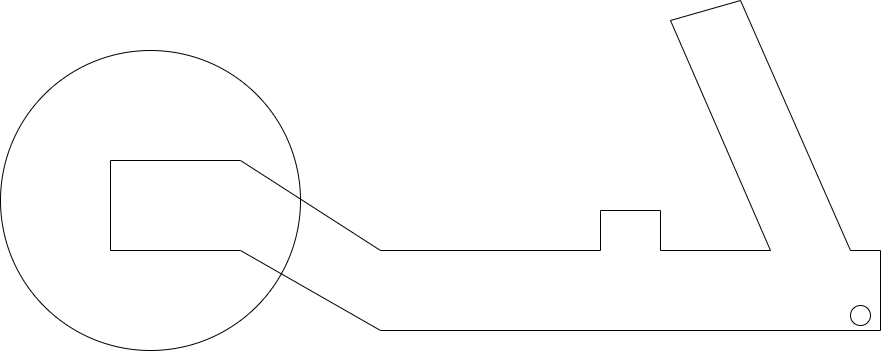

The diagram above was exported from draw.io. Its source (the exported page's mxGraphModel, read from the mxfile embedded in the PNG):
<mxGraphModel dx="2854" dy="1158" grid="1" gridSize="10" guides="1" tooltips="1" connect="1" arrows="1" fold="1" page="1" pageScale="1" pageWidth="827" pageHeight="1169" math="0" shadow="0">
  <root>
    <mxCell id="0" />
    <mxCell id="1" parent="0" />
    <mxCell id="QSVvopGF4gxHR5G47Wlf-1" value="" style="ellipse;whiteSpace=wrap;html=1;aspect=fixed;fillColor=none;" vertex="1" parent="1">
      <mxGeometry x="-280" y="330" width="300" height="300" as="geometry" />
    </mxCell>
    <mxCell id="QSVvopGF4gxHR5G47Wlf-2" value="" style="endArrow=none;html=1;rounded=0;" edge="1" parent="1">
      <mxGeometry width="50" height="50" relative="1" as="geometry">
        <mxPoint x="600" y="610" as="sourcePoint" />
        <mxPoint x="600" y="610" as="targetPoint" />
        <Array as="points">
          <mxPoint x="100" y="610" />
          <mxPoint x="-40" y="530" />
          <mxPoint x="-170" y="530" />
          <mxPoint x="-170" y="440" />
          <mxPoint x="-40" y="440" />
          <mxPoint x="100" y="530" />
          <mxPoint x="320" y="530" />
          <mxPoint x="320" y="490" />
          <mxPoint x="380" y="490" />
          <mxPoint x="380" y="530" />
          <mxPoint x="490" y="530" />
          <mxPoint x="390" y="300" />
          <mxPoint x="460" y="280" />
          <mxPoint x="570" y="530" />
          <mxPoint x="600" y="530" />
        </Array>
      </mxGeometry>
    </mxCell>
    <mxCell id="QSVvopGF4gxHR5G47Wlf-3" value="" style="ellipse;whiteSpace=wrap;html=1;aspect=fixed;fillColor=none;" vertex="1" parent="1">
      <mxGeometry x="570" y="585" width="20" height="20" as="geometry" />
    </mxCell>
  </root>
</mxGraphModel>